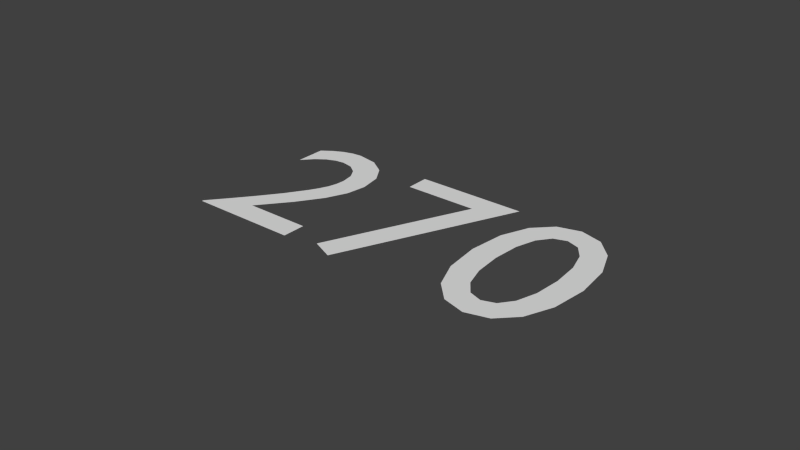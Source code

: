 # Source: text270.blend  (saved by Blender 2.76.0; exported with 4.5.12 LTS)
import bpy
from mathutils import Matrix  # noqa: F401  (used for matrix-valued properties, if any)

bpy.ops.wm.read_factory_settings(use_empty=True)
scene = bpy.context.scene
scene.name = 'Scene'

# ---- collections
col_collection_1 = bpy.data.collections.new('Collection 1'); scene.collection.children.link(col_collection_1)

# ---- world
world_world = bpy.data.worlds.new('World'); scene.world = world_world
world_world.color = (0.05088, 0.05088, 0.05088)
world_world.use_sun_shadow = False
world_world.sun_shadow_jitter_overblur = 0.0
world_world.cycles.sampling_method = 'MANUAL'
world_world.cycles.sample_map_resolution = 256

# ---- curves / text
txt_text = bpy.data.curves.new('Text', 'FONT')
txt_text.dimensions = '2D'
txt_text.body = '270'
txt_text.use_path_clamp = True
txt_text.bevel_resolution = 0
txt_text.resolution_u = 4
txt_text.align_x = 'CENTER'
txt_text.offset_x = 0.06039
txt_text.offset_y = -0.2967

# ---- objects
ob_text = bpy.data.objects.new('Text', txt_text)

# ---- transforms, parenting, visibility, modifiers, constraints
ob_text.location = (0.0, 0.0, 0.0)
ob_text.lineart.crease_threshold = 0.0

# ---- collection membership
col_collection_1.objects.link(ob_text)

# ---- scene / render settings (as saved in the file)
scene.frame_start = 1; scene.frame_end = 250; scene.frame_set(1)
scene.render.engine = 'BLENDER_EEVEE_NEXT'
scene.render.resolution_percentage = 50
scene.render.dither_intensity = 0.0
scene.cycles.use_denoising = False
scene.cycles.samples = 10
scene.cycles.sampling_pattern = 'TABULATED_SOBOL'
scene.cycles.light_sampling_threshold = 0.0
scene.cycles.use_adaptive_sampling = False
scene.cycles.use_light_tree = False
scene.cycles.blur_glossy = 0.0
scene.cycles.pixel_filter_type = 'GAUSSIAN'
scene.cycles.sample_clamp_indirect = 0.0
scene.view_settings.view_transform = 'Standard'
bpy.context.view_layer.update()

# ---- added for rendering (the .blend has no active camera and no usable light): camera, sun
cam_auto = bpy.data.cameras.new('AutoCamera')
cam_auto.lens = 50.0
cam_auto.sensor_width = 36.0
cam_auto.clip_end = 1000.0
ob_auto_camera = bpy.data.objects.new('AutoCamera', cam_auto)
scene.collection.objects.link(ob_auto_camera)
ob_auto_camera.location = (2.28885, -2.68086, 1.80277)
ob_auto_camera.rotation_euler = (1.09748, -7.21219e-08, 0.694738)
scene.camera = ob_auto_camera
light_auto_sun = bpy.data.lights.new('AutoSun', 'SUN')
light_auto_sun.energy = 3.0
light_auto_sun.angle = 0.0523599
ob_auto_sun = bpy.data.objects.new('AutoSun', light_auto_sun)
scene.collection.objects.link(ob_auto_sun)
ob_auto_sun.rotation_euler = (0.872665, 0.174533, 0.523599)
bpy.context.view_layer.update()

